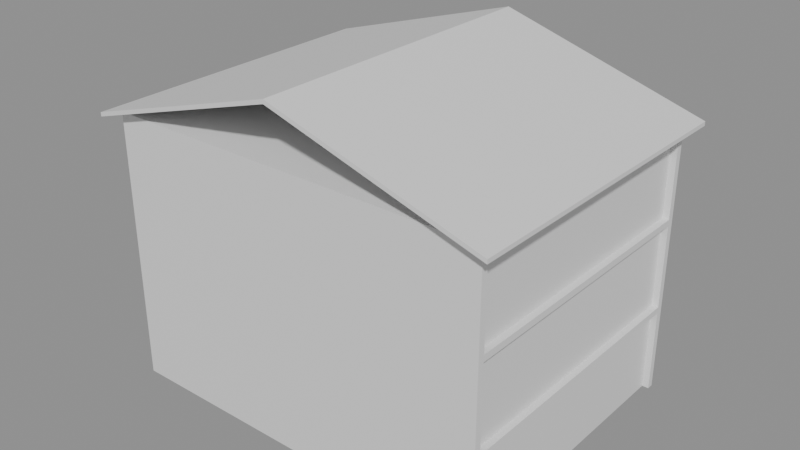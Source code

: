 # Source: e1644_after.blend  (saved by Blender 5.2.44; exported with 4.5.12 LTS)
import bpy
from mathutils import Matrix  # noqa: F401  (used for matrix-valued properties, if any)

bpy.ops.wm.read_factory_settings(use_empty=True)
scene = bpy.context.scene
scene.name = 'Scene'

# ---- materials (node trees are filled in below, after node groups)
mat_estuco = bpy.data.materials.new('Estuco')
mat_hormigon = bpy.data.materials.new('Hormigon')
mat_teja = bpy.data.materials.new('Teja')

# ---- material node trees
mat_estuco.use_nodes = True; mat_estuco.node_tree.nodes.clear()
_N = mat_estuco.node_tree.nodes; _L = mat_estuco.node_tree.links
n0 = _N.new('ShaderNodeBsdfPrincipled'); n0.name = 'Principled BSDF'; n0.location = (-200, 100)
n0.inputs[3].default_value = 1.45
n0.inputs[10].default_value = 0.005
n1 = _N.new('ShaderNodeOutputMaterial'); n1.name = 'Material Output'; n1.location = (200, 100)
_L.new(n0.outputs[0], n1.inputs[0])
n1.is_active_output = True
mat_hormigon.use_nodes = True; mat_hormigon.node_tree.nodes.clear()
_N = mat_hormigon.node_tree.nodes; _L = mat_hormigon.node_tree.links
n0 = _N.new('ShaderNodeBsdfPrincipled'); n0.name = 'Principled BSDF'; n0.location = (-200, 100)
n0.inputs[3].default_value = 1.45
n0.inputs[10].default_value = 0.005
n1 = _N.new('ShaderNodeOutputMaterial'); n1.name = 'Material Output'; n1.location = (200, 100)
_L.new(n0.outputs[0], n1.inputs[0])
n1.is_active_output = True
mat_teja.use_nodes = True; mat_teja.node_tree.nodes.clear()
_N = mat_teja.node_tree.nodes; _L = mat_teja.node_tree.links
n0 = _N.new('ShaderNodeBsdfPrincipled'); n0.name = 'Principled BSDF'; n0.location = (-200, 100)
n0.inputs[3].default_value = 1.45
n0.inputs[10].default_value = 0.005
n1 = _N.new('ShaderNodeOutputMaterial'); n1.name = 'Material Output'; n1.location = (200, 100)
_L.new(n0.outputs[0], n1.inputs[0])
n1.is_active_output = True

# ---- meshes
me_casa_familiar_p1_muro_sur_cuerpo_mesh = bpy.data.meshes.new('Casa_Familiar_P1_Muro_Sur_Cuerpo_mesh')
me_casa_familiar_p1_muro_sur_cuerpo_mesh.from_pydata([(0.0, 0.0, 0.0), (12.0, 0.0, 0.0), (12.0, 0.2, 0.0), (0.0, 0.2, 0.0), (0.0, 0.0, 2.6), (12.0, 0.0, 2.6), (12.0, 0.2, 2.6), (0.0, 0.2, 2.6)], [], [(0, 1, 2, 3), (4, 5, 6, 7), (0, 1, 5, 4), (1, 2, 6, 5), (2, 3, 7, 6), (3, 0, 4, 7)])
me_casa_familiar_p1_muro_sur_cuerpo_mesh.materials.append(mat_estuco)
me_casa_familiar_p1_muro_sur_cuerpo_mesh.update()
me_casa_familiar_p1_muro_norte_cuerpo_mesh = bpy.data.meshes.new('Casa_Familiar_P1_Muro_Norte_Cuerpo_mesh')
me_casa_familiar_p1_muro_norte_cuerpo_mesh.from_pydata([(0.0, 0.0, 0.0), (12.0, 0.0, 0.0), (12.0, 0.2, 0.0), (0.0, 0.2, 0.0), (0.0, 0.0, 2.6), (12.0, 0.0, 2.6), (12.0, 0.2, 2.6), (0.0, 0.2, 2.6)], [], [(0, 1, 2, 3), (4, 5, 6, 7), (0, 1, 5, 4), (1, 2, 6, 5), (2, 3, 7, 6), (3, 0, 4, 7)])
me_casa_familiar_p1_muro_norte_cuerpo_mesh.materials.append(mat_estuco)
me_casa_familiar_p1_muro_norte_cuerpo_mesh.update()
me_casa_familiar_p1_muro_oeste_cuerpo_mesh = bpy.data.meshes.new('Casa_Familiar_P1_Muro_Oeste_Cuerpo_mesh')
me_casa_familiar_p1_muro_oeste_cuerpo_mesh.from_pydata([(0.0, 0.0, 0.0), (8.6, 0.0, 0.0), (8.6, 0.2, 0.0), (0.0, 0.2, 0.0), (0.0, 0.0, 2.6), (8.6, 0.0, 2.6), (8.6, 0.2, 2.6), (0.0, 0.2, 2.6)], [], [(0, 1, 2, 3), (4, 5, 6, 7), (0, 1, 5, 4), (1, 2, 6, 5), (2, 3, 7, 6), (3, 0, 4, 7)])
me_casa_familiar_p1_muro_oeste_cuerpo_mesh.materials.append(mat_estuco)
me_casa_familiar_p1_muro_oeste_cuerpo_mesh.update()
me_casa_familiar_p1_muro_este_cuerpo_mesh = bpy.data.meshes.new('Casa_Familiar_P1_Muro_Este_Cuerpo_mesh')
me_casa_familiar_p1_muro_este_cuerpo_mesh.from_pydata([(0.0, 0.0, 0.0), (8.6, 0.0, 0.0), (8.6, 0.2, 0.0), (0.0, 0.2, 0.0), (0.0, 0.0, 2.6), (8.6, 0.0, 2.6), (8.6, 0.2, 2.6), (0.0, 0.2, 2.6)], [], [(0, 1, 2, 3), (4, 5, 6, 7), (0, 1, 5, 4), (1, 2, 6, 5), (2, 3, 7, 6), (3, 0, 4, 7)])
me_casa_familiar_p1_muro_este_cuerpo_mesh.materials.append(mat_estuco)
me_casa_familiar_p1_muro_este_cuerpo_mesh.update()
me_casa_familiar_p1_losa_mesh = bpy.data.meshes.new('Casa_Familiar_P1_Losa_mesh')
me_casa_familiar_p1_losa_mesh.from_pydata([(0.0, 0.0, 0.0), (12.0, 0.0, 0.0), (12.0, 9.0, 0.0), (0.0, 9.0, 0.0), (0.0, 0.0, 0.2), (12.0, 0.0, 0.2), (12.0, 9.0, 0.2), (0.0, 9.0, 0.2)], [], [(0, 3, 2, 1), (4, 5, 6, 7), (2, 3, 7, 6), (0, 1, 5, 4), (1, 2, 6, 5), (3, 0, 4, 7)])
me_casa_familiar_p1_losa_mesh.materials.append(mat_hormigon)
me_casa_familiar_p1_losa_mesh.update()
me_casa_familiar_p2_muro_sur_cuerpo_mesh = bpy.data.meshes.new('Casa_Familiar_P2_Muro_Sur_Cuerpo_mesh')
me_casa_familiar_p2_muro_sur_cuerpo_mesh.from_pydata([(0.0, 0.0, 0.0), (12.0, 0.0, 0.0), (12.0, 0.2, 0.0), (0.0, 0.2, 0.0), (0.0, 0.0, 2.6), (12.0, 0.0, 2.6), (12.0, 0.2, 2.6), (0.0, 0.2, 2.6)], [], [(0, 1, 2, 3), (4, 5, 6, 7), (0, 1, 5, 4), (1, 2, 6, 5), (2, 3, 7, 6), (3, 0, 4, 7)])
me_casa_familiar_p2_muro_sur_cuerpo_mesh.materials.append(mat_estuco)
me_casa_familiar_p2_muro_sur_cuerpo_mesh.update()
me_casa_familiar_p2_muro_norte_cuerpo_mesh = bpy.data.meshes.new('Casa_Familiar_P2_Muro_Norte_Cuerpo_mesh')
me_casa_familiar_p2_muro_norte_cuerpo_mesh.from_pydata([(0.0, 0.0, 0.0), (12.0, 0.0, 0.0), (12.0, 0.2, 0.0), (0.0, 0.2, 0.0), (0.0, 0.0, 2.6), (12.0, 0.0, 2.6), (12.0, 0.2, 2.6), (0.0, 0.2, 2.6)], [], [(0, 1, 2, 3), (4, 5, 6, 7), (0, 1, 5, 4), (1, 2, 6, 5), (2, 3, 7, 6), (3, 0, 4, 7)])
me_casa_familiar_p2_muro_norte_cuerpo_mesh.materials.append(mat_estuco)
me_casa_familiar_p2_muro_norte_cuerpo_mesh.update()
me_casa_familiar_p2_muro_oeste_cuerpo_mesh = bpy.data.meshes.new('Casa_Familiar_P2_Muro_Oeste_Cuerpo_mesh')
me_casa_familiar_p2_muro_oeste_cuerpo_mesh.from_pydata([(0.0, 0.0, 0.0), (8.6, 0.0, 0.0), (8.6, 0.2, 0.0), (0.0, 0.2, 0.0), (0.0, 0.0, 2.6), (8.6, 0.0, 2.6), (8.6, 0.2, 2.6), (0.0, 0.2, 2.6)], [], [(0, 1, 2, 3), (4, 5, 6, 7), (0, 1, 5, 4), (1, 2, 6, 5), (2, 3, 7, 6), (3, 0, 4, 7)])
me_casa_familiar_p2_muro_oeste_cuerpo_mesh.materials.append(mat_estuco)
me_casa_familiar_p2_muro_oeste_cuerpo_mesh.update()
me_casa_familiar_p2_muro_este_cuerpo_mesh = bpy.data.meshes.new('Casa_Familiar_P2_Muro_Este_Cuerpo_mesh')
me_casa_familiar_p2_muro_este_cuerpo_mesh.from_pydata([(0.0, 0.0, 0.0), (8.6, 0.0, 0.0), (8.6, 0.2, 0.0), (0.0, 0.2, 0.0), (0.0, 0.0, 2.6), (8.6, 0.0, 2.6), (8.6, 0.2, 2.6), (0.0, 0.2, 2.6)], [], [(0, 1, 2, 3), (4, 5, 6, 7), (0, 1, 5, 4), (1, 2, 6, 5), (2, 3, 7, 6), (3, 0, 4, 7)])
me_casa_familiar_p2_muro_este_cuerpo_mesh.materials.append(mat_estuco)
me_casa_familiar_p2_muro_este_cuerpo_mesh.update()
me_casa_familiar_p2_losa_mesh = bpy.data.meshes.new('Casa_Familiar_P2_Losa_mesh')
me_casa_familiar_p2_losa_mesh.from_pydata([(0.0, 0.0, 0.0), (12.0, 0.0, 0.0), (12.0, 9.0, 0.0), (0.0, 9.0, 0.0), (0.0, 0.0, 0.2), (12.0, 0.0, 0.2), (12.0, 9.0, 0.2), (0.0, 9.0, 0.2)], [], [(0, 3, 2, 1), (4, 5, 6, 7), (2, 3, 7, 6), (0, 1, 5, 4), (1, 2, 6, 5), (3, 0, 4, 7)])
me_casa_familiar_p2_losa_mesh.materials.append(mat_hormigon)
me_casa_familiar_p2_losa_mesh.update()
me_casa_familiar_p3_muro_sur_cuerpo_mesh = bpy.data.meshes.new('Casa_Familiar_P3_Muro_Sur_Cuerpo_mesh')
me_casa_familiar_p3_muro_sur_cuerpo_mesh.from_pydata([(0.0, 0.0, 0.0), (12.0, 0.0, 0.0), (12.0, 0.2, 0.0), (0.0, 0.2, 0.0), (0.0, 0.0, 2.6), (12.0, 0.0, 2.6), (12.0, 0.2, 2.6), (0.0, 0.2, 2.6)], [], [(0, 1, 2, 3), (4, 5, 6, 7), (0, 1, 5, 4), (1, 2, 6, 5), (2, 3, 7, 6), (3, 0, 4, 7)])
me_casa_familiar_p3_muro_sur_cuerpo_mesh.materials.append(mat_estuco)
me_casa_familiar_p3_muro_sur_cuerpo_mesh.update()
me_casa_familiar_p3_muro_norte_cuerpo_mesh = bpy.data.meshes.new('Casa_Familiar_P3_Muro_Norte_Cuerpo_mesh')
me_casa_familiar_p3_muro_norte_cuerpo_mesh.from_pydata([(0.0, 0.0, 0.0), (12.0, 0.0, 0.0), (12.0, 0.2, 0.0), (0.0, 0.2, 0.0), (0.0, 0.0, 2.6), (12.0, 0.0, 2.6), (12.0, 0.2, 2.6), (0.0, 0.2, 2.6)], [], [(0, 1, 2, 3), (4, 5, 6, 7), (0, 1, 5, 4), (1, 2, 6, 5), (2, 3, 7, 6), (3, 0, 4, 7)])
me_casa_familiar_p3_muro_norte_cuerpo_mesh.materials.append(mat_estuco)
me_casa_familiar_p3_muro_norte_cuerpo_mesh.update()
me_casa_familiar_p3_muro_oeste_cuerpo_mesh = bpy.data.meshes.new('Casa_Familiar_P3_Muro_Oeste_Cuerpo_mesh')
me_casa_familiar_p3_muro_oeste_cuerpo_mesh.from_pydata([(0.0, 0.0, 0.0), (8.6, 0.0, 0.0), (8.6, 0.2, 0.0), (0.0, 0.2, 0.0), (0.0, 0.0, 2.6), (8.6, 0.0, 2.6), (8.6, 0.2, 2.6), (0.0, 0.2, 2.6)], [], [(0, 1, 2, 3), (4, 5, 6, 7), (0, 1, 5, 4), (1, 2, 6, 5), (2, 3, 7, 6), (3, 0, 4, 7)])
me_casa_familiar_p3_muro_oeste_cuerpo_mesh.materials.append(mat_estuco)
me_casa_familiar_p3_muro_oeste_cuerpo_mesh.update()
me_casa_familiar_p3_muro_este_cuerpo_mesh = bpy.data.meshes.new('Casa_Familiar_P3_Muro_Este_Cuerpo_mesh')
me_casa_familiar_p3_muro_este_cuerpo_mesh.from_pydata([(0.0, 0.0, 0.0), (8.6, 0.0, 0.0), (8.6, 0.2, 0.0), (0.0, 0.2, 0.0), (0.0, 0.0, 2.6), (8.6, 0.0, 2.6), (8.6, 0.2, 2.6), (0.0, 0.2, 2.6)], [], [(0, 1, 2, 3), (4, 5, 6, 7), (0, 1, 5, 4), (1, 2, 6, 5), (2, 3, 7, 6), (3, 0, 4, 7)])
me_casa_familiar_p3_muro_este_cuerpo_mesh.materials.append(mat_estuco)
me_casa_familiar_p3_muro_este_cuerpo_mesh.update()
me_casa_familiar_p3_losa_mesh = bpy.data.meshes.new('Casa_Familiar_P3_Losa_mesh')
me_casa_familiar_p3_losa_mesh.from_pydata([(0.0, 0.0, 0.0), (12.0, 0.0, 0.0), (12.0, 9.0, 0.0), (0.0, 9.0, 0.0), (0.0, 0.0, 0.2), (12.0, 0.0, 0.2), (12.0, 9.0, 0.2), (0.0, 9.0, 0.2)], [], [(0, 3, 2, 1), (4, 5, 6, 7), (0, 1, 5, 4), (1, 2, 6, 5), (3, 0, 4, 7), (2, 3, 7, 6)])
me_casa_familiar_p3_losa_mesh.materials.append(mat_hormigon)
me_casa_familiar_p3_losa_mesh.update()
me_casa_familiar_tejado_cuerpo_mesh = bpy.data.meshes.new('Casa_Familiar_Tejado_Cuerpo_mesh')
me_casa_familiar_tejado_cuerpo_mesh.from_pydata([(-0.4, -0.4, -0.12), (6.0, -0.4, 1.8), (12.4, -0.4, -0.12), (-0.4, 9.4, -0.12), (6.0, 9.4, 1.8), (12.4, 9.4, -0.12), (-0.4, -0.4, 0.005284), (6.0, -0.4, 1.925), (12.4, -0.4, 0.005284), (-0.4, 9.4, 0.005284), (6.0, 9.4, 1.925), (12.4, 9.4, 0.005284)], [], [(0, 1, 4, 3), (6, 7, 10, 9), (0, 3, 9, 6), (0, 6, 7, 1), (3, 4, 10, 9), (1, 2, 5, 4), (7, 8, 11, 10), (2, 8, 11, 5), (1, 7, 8, 2), (4, 5, 11, 10)])
me_casa_familiar_tejado_cuerpo_mesh.materials.append(mat_teja)
me_casa_familiar_tejado_cuerpo_mesh.update()

# ---- objects
ob_casa_familiar = bpy.data.objects.new('Casa_Familiar', None)
ob_casa_familiar_p1_muro_sur = bpy.data.objects.new('Casa_Familiar_P1_Muro_Sur', None)
ob_casa_familiar_p1_muro_sur_cuerpo = bpy.data.objects.new('Casa_Familiar_P1_Muro_Sur_Cuerpo', me_casa_familiar_p1_muro_sur_cuerpo_mesh)
ob_casa_familiar_p1_muro_norte = bpy.data.objects.new('Casa_Familiar_P1_Muro_Norte', None)
ob_casa_familiar_p1_muro_norte_cuerpo = bpy.data.objects.new('Casa_Familiar_P1_Muro_Norte_Cuerpo', me_casa_familiar_p1_muro_norte_cuerpo_mesh)
ob_casa_familiar_p1_muro_oeste = bpy.data.objects.new('Casa_Familiar_P1_Muro_Oeste', None)
ob_casa_familiar_p1_muro_oeste_cuerpo = bpy.data.objects.new('Casa_Familiar_P1_Muro_Oeste_Cuerpo', me_casa_familiar_p1_muro_oeste_cuerpo_mesh)
ob_casa_familiar_p1_muro_este = bpy.data.objects.new('Casa_Familiar_P1_Muro_Este', None)
ob_casa_familiar_p1_muro_este_cuerpo = bpy.data.objects.new('Casa_Familiar_P1_Muro_Este_Cuerpo', me_casa_familiar_p1_muro_este_cuerpo_mesh)
ob_casa_familiar_p1_losa_solido = bpy.data.objects.new('Casa_Familiar_P1_Losa_Solido', me_casa_familiar_p1_losa_mesh)
ob_casa_familiar_p1_losa = bpy.data.objects.new('Casa_Familiar_P1_Losa', None)
ob_casa_familiar_p2_muro_sur = bpy.data.objects.new('Casa_Familiar_P2_Muro_Sur', None)
ob_casa_familiar_p2_muro_sur_cuerpo = bpy.data.objects.new('Casa_Familiar_P2_Muro_Sur_Cuerpo', me_casa_familiar_p2_muro_sur_cuerpo_mesh)
ob_casa_familiar_p2_muro_norte = bpy.data.objects.new('Casa_Familiar_P2_Muro_Norte', None)
ob_casa_familiar_p2_muro_norte_cuerpo = bpy.data.objects.new('Casa_Familiar_P2_Muro_Norte_Cuerpo', me_casa_familiar_p2_muro_norte_cuerpo_mesh)
ob_casa_familiar_p2_muro_oeste = bpy.data.objects.new('Casa_Familiar_P2_Muro_Oeste', None)
ob_casa_familiar_p2_muro_oeste_cuerpo = bpy.data.objects.new('Casa_Familiar_P2_Muro_Oeste_Cuerpo', me_casa_familiar_p2_muro_oeste_cuerpo_mesh)
ob_casa_familiar_p2_muro_este = bpy.data.objects.new('Casa_Familiar_P2_Muro_Este', None)
ob_casa_familiar_p2_muro_este_cuerpo = bpy.data.objects.new('Casa_Familiar_P2_Muro_Este_Cuerpo', me_casa_familiar_p2_muro_este_cuerpo_mesh)
ob_casa_familiar_p2_losa_solido = bpy.data.objects.new('Casa_Familiar_P2_Losa_Solido', me_casa_familiar_p2_losa_mesh)
ob_casa_familiar_p2_losa = bpy.data.objects.new('Casa_Familiar_P2_Losa', None)
ob_casa_familiar_p3_muro_sur = bpy.data.objects.new('Casa_Familiar_P3_Muro_Sur', None)
ob_casa_familiar_p3_muro_sur_cuerpo = bpy.data.objects.new('Casa_Familiar_P3_Muro_Sur_Cuerpo', me_casa_familiar_p3_muro_sur_cuerpo_mesh)
ob_casa_familiar_p3_muro_norte = bpy.data.objects.new('Casa_Familiar_P3_Muro_Norte', None)
ob_casa_familiar_p3_muro_norte_cuerpo = bpy.data.objects.new('Casa_Familiar_P3_Muro_Norte_Cuerpo', me_casa_familiar_p3_muro_norte_cuerpo_mesh)
ob_casa_familiar_p3_muro_oeste = bpy.data.objects.new('Casa_Familiar_P3_Muro_Oeste', None)
ob_casa_familiar_p3_muro_oeste_cuerpo = bpy.data.objects.new('Casa_Familiar_P3_Muro_Oeste_Cuerpo', me_casa_familiar_p3_muro_oeste_cuerpo_mesh)
ob_casa_familiar_p3_muro_este = bpy.data.objects.new('Casa_Familiar_P3_Muro_Este', None)
ob_casa_familiar_p3_muro_este_cuerpo = bpy.data.objects.new('Casa_Familiar_P3_Muro_Este_Cuerpo', me_casa_familiar_p3_muro_este_cuerpo_mesh)
ob_casa_familiar_p3_losa_solido = bpy.data.objects.new('Casa_Familiar_P3_Losa_Solido', me_casa_familiar_p3_losa_mesh)
ob_casa_familiar_p3_losa = bpy.data.objects.new('Casa_Familiar_P3_Losa', None)
ob_casa_familiar_tejado = bpy.data.objects.new('Casa_Familiar_Tejado', None)
ob_casa_familiar_tejado_cuerpo = bpy.data.objects.new('Casa_Familiar_Tejado_Cuerpo', me_casa_familiar_tejado_cuerpo_mesh)

# ---- transforms, parenting, visibility, modifiers, constraints
ob_casa_familiar.location = (0.0, 0.0, 0.0)
ob_casa_familiar.empty_display_type = 'ARROWS'
ob_casa_familiar_p1_muro_sur.parent = ob_casa_familiar
ob_casa_familiar_p1_muro_sur.location = (0.0, 0.0, 0.0)
ob_casa_familiar_p1_muro_sur.empty_display_type = 'ARROWS'
ob_casa_familiar_p1_muro_sur_cuerpo.parent = ob_casa_familiar_p1_muro_sur
ob_casa_familiar_p1_muro_sur_cuerpo.location = (0.0, 0.0, 0.0)
ob_casa_familiar_p1_muro_norte.parent = ob_casa_familiar
ob_casa_familiar_p1_muro_norte.location = (0.0, 8.8, 0.0)
ob_casa_familiar_p1_muro_norte.empty_display_type = 'ARROWS'
ob_casa_familiar_p1_muro_norte_cuerpo.parent = ob_casa_familiar_p1_muro_norte
ob_casa_familiar_p1_muro_norte_cuerpo.location = (0.0, 0.0, 0.0)
ob_casa_familiar_p1_muro_oeste.parent = ob_casa_familiar
ob_casa_familiar_p1_muro_oeste.location = (0.0, 0.2, 0.0)
ob_casa_familiar_p1_muro_oeste.rotation_euler = (0.0, 0.0, 1.571)
ob_casa_familiar_p1_muro_oeste.empty_display_type = 'ARROWS'
ob_casa_familiar_p1_muro_oeste_cuerpo.parent = ob_casa_familiar_p1_muro_oeste
ob_casa_familiar_p1_muro_oeste_cuerpo.location = (0.0, 0.0, 0.0)
ob_casa_familiar_p1_muro_este.parent = ob_casa_familiar
ob_casa_familiar_p1_muro_este.location = (11.8, 0.2, 0.0)
ob_casa_familiar_p1_muro_este.rotation_euler = (0.0, 0.0, 1.571)
ob_casa_familiar_p1_muro_este.empty_display_type = 'ARROWS'
ob_casa_familiar_p1_muro_este_cuerpo.parent = ob_casa_familiar_p1_muro_este
ob_casa_familiar_p1_muro_este_cuerpo.location = (0.0, 0.0, 0.0)
ob_casa_familiar_p1_losa_solido.parent = ob_casa_familiar_p1_losa
ob_casa_familiar_p1_losa_solido.location = (0.0, 0.0, 0.0)
ob_casa_familiar_p1_losa.parent = ob_casa_familiar
ob_casa_familiar_p1_losa.location = (0.0, 0.0, 2.6)
ob_casa_familiar_p1_losa.empty_display_type = 'ARROWS'
ob_casa_familiar_p2_muro_sur.parent = ob_casa_familiar
ob_casa_familiar_p2_muro_sur.location = (0.0, 0.0, 2.8)
ob_casa_familiar_p2_muro_sur.empty_display_type = 'ARROWS'
ob_casa_familiar_p2_muro_sur_cuerpo.parent = ob_casa_familiar_p2_muro_sur
ob_casa_familiar_p2_muro_sur_cuerpo.location = (0.0, 0.0, 0.0)
ob_casa_familiar_p2_muro_norte.parent = ob_casa_familiar
ob_casa_familiar_p2_muro_norte.location = (0.0, 8.8, 2.8)
ob_casa_familiar_p2_muro_norte.empty_display_type = 'ARROWS'
ob_casa_familiar_p2_muro_norte_cuerpo.parent = ob_casa_familiar_p2_muro_norte
ob_casa_familiar_p2_muro_norte_cuerpo.location = (0.0, 0.0, 0.0)
ob_casa_familiar_p2_muro_oeste.parent = ob_casa_familiar
ob_casa_familiar_p2_muro_oeste.location = (0.0, 0.2, 2.8)
ob_casa_familiar_p2_muro_oeste.rotation_euler = (0.0, 0.0, 1.571)
ob_casa_familiar_p2_muro_oeste.empty_display_type = 'ARROWS'
ob_casa_familiar_p2_muro_oeste_cuerpo.parent = ob_casa_familiar_p2_muro_oeste
ob_casa_familiar_p2_muro_oeste_cuerpo.location = (0.0, 0.0, 0.0)
ob_casa_familiar_p2_muro_este.parent = ob_casa_familiar
ob_casa_familiar_p2_muro_este.location = (11.8, 0.2, 2.8)
ob_casa_familiar_p2_muro_este.rotation_euler = (0.0, 0.0, 1.571)
ob_casa_familiar_p2_muro_este.empty_display_type = 'ARROWS'
ob_casa_familiar_p2_muro_este_cuerpo.parent = ob_casa_familiar_p2_muro_este
ob_casa_familiar_p2_muro_este_cuerpo.location = (0.0, 0.0, 0.0)
ob_casa_familiar_p2_losa_solido.parent = ob_casa_familiar_p2_losa
ob_casa_familiar_p2_losa_solido.location = (0.0, 0.0, 0.0)
ob_casa_familiar_p2_losa.parent = ob_casa_familiar
ob_casa_familiar_p2_losa.location = (0.0, 0.0, 5.4)
ob_casa_familiar_p2_losa.empty_display_type = 'ARROWS'
ob_casa_familiar_p3_muro_sur.parent = ob_casa_familiar
ob_casa_familiar_p3_muro_sur.location = (0.0, 0.0, 5.6)
ob_casa_familiar_p3_muro_sur.empty_display_type = 'ARROWS'
ob_casa_familiar_p3_muro_sur_cuerpo.parent = ob_casa_familiar_p3_muro_sur
ob_casa_familiar_p3_muro_sur_cuerpo.location = (0.0, 0.0, 0.0)
ob_casa_familiar_p3_muro_norte.parent = ob_casa_familiar
ob_casa_familiar_p3_muro_norte.location = (0.0, 8.8, 5.6)
ob_casa_familiar_p3_muro_norte.empty_display_type = 'ARROWS'
ob_casa_familiar_p3_muro_norte_cuerpo.parent = ob_casa_familiar_p3_muro_norte
ob_casa_familiar_p3_muro_norte_cuerpo.location = (0.0, 0.0, 0.0)
ob_casa_familiar_p3_muro_oeste.parent = ob_casa_familiar
ob_casa_familiar_p3_muro_oeste.location = (0.0, 0.2, 5.6)
ob_casa_familiar_p3_muro_oeste.rotation_euler = (0.0, 0.0, 1.571)
ob_casa_familiar_p3_muro_oeste.empty_display_type = 'ARROWS'
ob_casa_familiar_p3_muro_oeste_cuerpo.parent = ob_casa_familiar_p3_muro_oeste
ob_casa_familiar_p3_muro_oeste_cuerpo.location = (0.0, 0.0, 0.0)
ob_casa_familiar_p3_muro_este.parent = ob_casa_familiar
ob_casa_familiar_p3_muro_este.location = (11.8, 0.2, 5.6)
ob_casa_familiar_p3_muro_este.rotation_euler = (0.0, 0.0, 1.571)
ob_casa_familiar_p3_muro_este.empty_display_type = 'ARROWS'
ob_casa_familiar_p3_muro_este_cuerpo.parent = ob_casa_familiar_p3_muro_este
ob_casa_familiar_p3_muro_este_cuerpo.location = (0.0, 0.0, 0.0)
ob_casa_familiar_p3_losa_solido.parent = ob_casa_familiar_p3_losa
ob_casa_familiar_p3_losa_solido.location = (0.0, 0.0, 0.0)
ob_casa_familiar_p3_losa.parent = ob_casa_familiar
ob_casa_familiar_p3_losa.location = (0.0, 0.0, 8.2)
ob_casa_familiar_p3_losa.empty_display_type = 'ARROWS'
ob_casa_familiar_tejado.parent = ob_casa_familiar
ob_casa_familiar_tejado.location = (0.0, 0.0, 8.4)
ob_casa_familiar_tejado.empty_display_type = 'ARROWS'
ob_casa_familiar_tejado_cuerpo.parent = ob_casa_familiar_tejado
ob_casa_familiar_tejado_cuerpo.location = (0.0, 0.0, 0.0)

# ---- collection membership
scene.collection.objects.link(ob_casa_familiar)
scene.collection.objects.link(ob_casa_familiar_p1_muro_sur)
scene.collection.objects.link(ob_casa_familiar_p1_muro_sur_cuerpo)
scene.collection.objects.link(ob_casa_familiar_p1_muro_norte)
scene.collection.objects.link(ob_casa_familiar_p1_muro_norte_cuerpo)
scene.collection.objects.link(ob_casa_familiar_p1_muro_oeste)
scene.collection.objects.link(ob_casa_familiar_p1_muro_oeste_cuerpo)
scene.collection.objects.link(ob_casa_familiar_p1_muro_este)
scene.collection.objects.link(ob_casa_familiar_p1_muro_este_cuerpo)
scene.collection.objects.link(ob_casa_familiar_p1_losa_solido)
scene.collection.objects.link(ob_casa_familiar_p1_losa)
scene.collection.objects.link(ob_casa_familiar_p2_muro_sur)
scene.collection.objects.link(ob_casa_familiar_p2_muro_sur_cuerpo)
scene.collection.objects.link(ob_casa_familiar_p2_muro_norte)
scene.collection.objects.link(ob_casa_familiar_p2_muro_norte_cuerpo)
scene.collection.objects.link(ob_casa_familiar_p2_muro_oeste)
scene.collection.objects.link(ob_casa_familiar_p2_muro_oeste_cuerpo)
scene.collection.objects.link(ob_casa_familiar_p2_muro_este)
scene.collection.objects.link(ob_casa_familiar_p2_muro_este_cuerpo)
scene.collection.objects.link(ob_casa_familiar_p2_losa_solido)
scene.collection.objects.link(ob_casa_familiar_p2_losa)
scene.collection.objects.link(ob_casa_familiar_p3_muro_sur)
scene.collection.objects.link(ob_casa_familiar_p3_muro_sur_cuerpo)
scene.collection.objects.link(ob_casa_familiar_p3_muro_norte)
scene.collection.objects.link(ob_casa_familiar_p3_muro_norte_cuerpo)
scene.collection.objects.link(ob_casa_familiar_p3_muro_oeste)
scene.collection.objects.link(ob_casa_familiar_p3_muro_oeste_cuerpo)
scene.collection.objects.link(ob_casa_familiar_p3_muro_este)
scene.collection.objects.link(ob_casa_familiar_p3_muro_este_cuerpo)
scene.collection.objects.link(ob_casa_familiar_p3_losa_solido)
scene.collection.objects.link(ob_casa_familiar_p3_losa)
scene.collection.objects.link(ob_casa_familiar_tejado)
scene.collection.objects.link(ob_casa_familiar_tejado_cuerpo)

# ---- scene / render settings (as saved in the file)
scene.frame_start = 1; scene.frame_end = 250; scene.frame_set(1)
scene.render.engine = 'BLENDER_EEVEE_NEXT'
scene.render.bake_bias = 0.0
scene.render.bake_samples = 0
scene.render.compositor_device = 'GPU'
scene.eevee.use_volume_custom_range = False
scene.eevee.fast_gi_thickness_near = 0.1
scene.eevee.fast_gi_thickness_far = 0.0
scene.eevee.ray_tracing_options.screen_trace_thickness = 0.1
bpy.context.view_layer.update()

# ---- added for rendering (the .blend has no active camera and no usable light): camera, sun + grey world if the file has none
cam_auto = bpy.data.cameras.new('AutoCamera')
cam_auto.lens = 50.0
cam_auto.sensor_width = 36.0
cam_auto.clip_end = 1000.0
ob_auto_camera = bpy.data.objects.new('AutoCamera', cam_auto)
scene.collection.objects.link(ob_auto_camera)
ob_auto_camera.location = (23.7125, -16.755, 19.3326)
ob_auto_camera.rotation_euler = (1.09748, -7.21219e-08, 0.694738)
scene.camera = ob_auto_camera
light_auto_sun = bpy.data.lights.new('AutoSun', 'SUN')
light_auto_sun.energy = 3.0
light_auto_sun.angle = 0.0523599
ob_auto_sun = bpy.data.objects.new('AutoSun', light_auto_sun)
scene.collection.objects.link(ob_auto_sun)
ob_auto_sun.rotation_euler = (0.872665, 0.174533, 0.523599)
if scene.world is None:
    world_auto = bpy.data.worlds.new('AutoWorld')
    world_auto.color = (0.3, 0.3, 0.3)
    scene.world = world_auto
bpy.context.view_layer.update()
